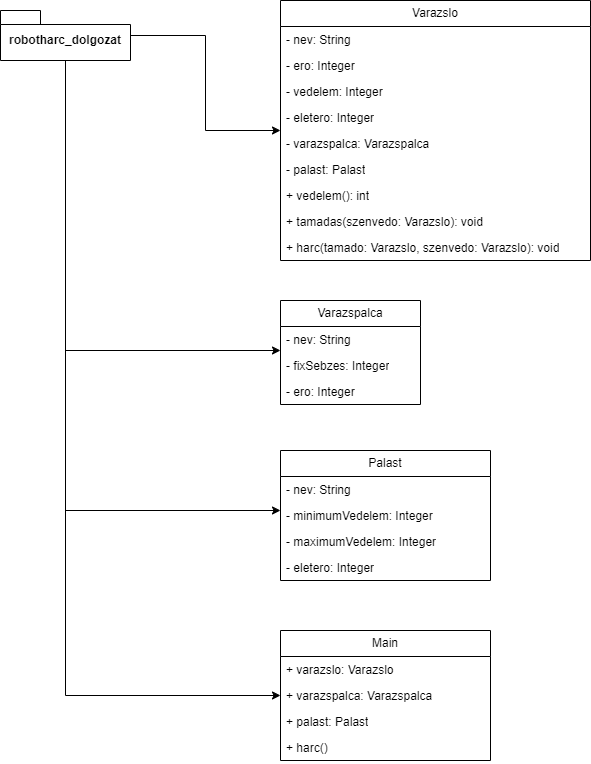

The diagram above was exported from draw.io. Its source (the exported page's mxGraphModel, read from the mxfile embedded in the PNG):
<mxGraphModel dx="1434" dy="756" grid="1" gridSize="10" guides="1" tooltips="1" connect="1" arrows="1" fold="1" page="1" pageScale="1" pageWidth="827" pageHeight="1169" math="0" shadow="0">
  <root>
    <mxCell id="0" />
    <mxCell id="1" parent="0" />
    <mxCell id="dXZsbRqlsRsyJ-LtReGb-26" style="edgeStyle=orthogonalEdgeStyle;rounded=0;orthogonalLoop=1;jettySize=auto;html=1;" edge="1" parent="1" source="dXZsbRqlsRsyJ-LtReGb-1" target="dXZsbRqlsRsyJ-LtReGb-2">
      <mxGeometry relative="1" as="geometry" />
    </mxCell>
    <mxCell id="dXZsbRqlsRsyJ-LtReGb-27" style="edgeStyle=orthogonalEdgeStyle;rounded=0;orthogonalLoop=1;jettySize=auto;html=1;" edge="1" parent="1" source="dXZsbRqlsRsyJ-LtReGb-1" target="dXZsbRqlsRsyJ-LtReGb-9">
      <mxGeometry relative="1" as="geometry">
        <Array as="points">
          <mxPoint x="85" y="440" />
        </Array>
      </mxGeometry>
    </mxCell>
    <mxCell id="dXZsbRqlsRsyJ-LtReGb-28" style="edgeStyle=orthogonalEdgeStyle;rounded=0;orthogonalLoop=1;jettySize=auto;html=1;" edge="1" parent="1" source="dXZsbRqlsRsyJ-LtReGb-1" target="dXZsbRqlsRsyJ-LtReGb-13">
      <mxGeometry relative="1" as="geometry">
        <Array as="points">
          <mxPoint x="85" y="600" />
        </Array>
      </mxGeometry>
    </mxCell>
    <mxCell id="dXZsbRqlsRsyJ-LtReGb-29" style="edgeStyle=orthogonalEdgeStyle;rounded=0;orthogonalLoop=1;jettySize=auto;html=1;" edge="1" parent="1" source="dXZsbRqlsRsyJ-LtReGb-1" target="dXZsbRqlsRsyJ-LtReGb-21">
      <mxGeometry relative="1" as="geometry">
        <Array as="points">
          <mxPoint x="85" y="785" />
        </Array>
      </mxGeometry>
    </mxCell>
    <mxCell id="dXZsbRqlsRsyJ-LtReGb-1" value="robotharc_dolgozat" style="shape=folder;fontStyle=1;spacingTop=10;tabWidth=40;tabHeight=14;tabPosition=left;html=1;whiteSpace=wrap;" vertex="1" parent="1">
      <mxGeometry x="20" y="100" width="130" height="50" as="geometry" />
    </mxCell>
    <mxCell id="dXZsbRqlsRsyJ-LtReGb-2" value="Varazslo" style="swimlane;fontStyle=0;childLayout=stackLayout;horizontal=1;startSize=26;fillColor=none;horizontalStack=0;resizeParent=1;resizeParentMax=0;resizeLast=0;collapsible=1;marginBottom=0;whiteSpace=wrap;html=1;" vertex="1" parent="1">
      <mxGeometry x="300" y="90" width="310" height="260" as="geometry" />
    </mxCell>
    <mxCell id="dXZsbRqlsRsyJ-LtReGb-3" value="- nev: String" style="text;strokeColor=none;fillColor=none;align=left;verticalAlign=top;spacingLeft=4;spacingRight=4;overflow=hidden;rotatable=0;points=[[0,0.5],[1,0.5]];portConstraint=eastwest;whiteSpace=wrap;html=1;" vertex="1" parent="dXZsbRqlsRsyJ-LtReGb-2">
      <mxGeometry y="26" width="310" height="26" as="geometry" />
    </mxCell>
    <mxCell id="dXZsbRqlsRsyJ-LtReGb-4" value="- ero: Integer" style="text;strokeColor=none;fillColor=none;align=left;verticalAlign=top;spacingLeft=4;spacingRight=4;overflow=hidden;rotatable=0;points=[[0,0.5],[1,0.5]];portConstraint=eastwest;whiteSpace=wrap;html=1;" vertex="1" parent="dXZsbRqlsRsyJ-LtReGb-2">
      <mxGeometry y="52" width="310" height="26" as="geometry" />
    </mxCell>
    <mxCell id="dXZsbRqlsRsyJ-LtReGb-5" value="- vedelem: Integer" style="text;strokeColor=none;fillColor=none;align=left;verticalAlign=top;spacingLeft=4;spacingRight=4;overflow=hidden;rotatable=0;points=[[0,0.5],[1,0.5]];portConstraint=eastwest;whiteSpace=wrap;html=1;" vertex="1" parent="dXZsbRqlsRsyJ-LtReGb-2">
      <mxGeometry y="78" width="310" height="26" as="geometry" />
    </mxCell>
    <mxCell id="dXZsbRqlsRsyJ-LtReGb-6" value="- eletero: Integer" style="text;strokeColor=none;fillColor=none;align=left;verticalAlign=top;spacingLeft=4;spacingRight=4;overflow=hidden;rotatable=0;points=[[0,0.5],[1,0.5]];portConstraint=eastwest;whiteSpace=wrap;html=1;" vertex="1" parent="dXZsbRqlsRsyJ-LtReGb-2">
      <mxGeometry y="104" width="310" height="26" as="geometry" />
    </mxCell>
    <mxCell id="dXZsbRqlsRsyJ-LtReGb-8" value="- varazspalca: Varazspalca" style="text;strokeColor=none;fillColor=none;align=left;verticalAlign=top;spacingLeft=4;spacingRight=4;overflow=hidden;rotatable=0;points=[[0,0.5],[1,0.5]];portConstraint=eastwest;whiteSpace=wrap;html=1;" vertex="1" parent="dXZsbRqlsRsyJ-LtReGb-2">
      <mxGeometry y="130" width="310" height="26" as="geometry" />
    </mxCell>
    <mxCell id="dXZsbRqlsRsyJ-LtReGb-7" value="- palast: Palast" style="text;strokeColor=none;fillColor=none;align=left;verticalAlign=top;spacingLeft=4;spacingRight=4;overflow=hidden;rotatable=0;points=[[0,0.5],[1,0.5]];portConstraint=eastwest;whiteSpace=wrap;html=1;" vertex="1" parent="dXZsbRqlsRsyJ-LtReGb-2">
      <mxGeometry y="156" width="310" height="26" as="geometry" />
    </mxCell>
    <mxCell id="dXZsbRqlsRsyJ-LtReGb-18" value="+ vedelem(): int" style="text;strokeColor=none;fillColor=none;align=left;verticalAlign=top;spacingLeft=4;spacingRight=4;overflow=hidden;rotatable=0;points=[[0,0.5],[1,0.5]];portConstraint=eastwest;whiteSpace=wrap;html=1;" vertex="1" parent="dXZsbRqlsRsyJ-LtReGb-2">
      <mxGeometry y="182" width="310" height="26" as="geometry" />
    </mxCell>
    <mxCell id="dXZsbRqlsRsyJ-LtReGb-19" value="+ tamadas(szenvedo: Varazslo): void" style="text;strokeColor=none;fillColor=none;align=left;verticalAlign=top;spacingLeft=4;spacingRight=4;overflow=hidden;rotatable=0;points=[[0,0.5],[1,0.5]];portConstraint=eastwest;whiteSpace=wrap;html=1;" vertex="1" parent="dXZsbRqlsRsyJ-LtReGb-2">
      <mxGeometry y="208" width="310" height="26" as="geometry" />
    </mxCell>
    <mxCell id="dXZsbRqlsRsyJ-LtReGb-20" value="+ harc(tamado: Varazslo, szenvedo: Varazslo): void" style="text;strokeColor=none;fillColor=none;align=left;verticalAlign=top;spacingLeft=4;spacingRight=4;overflow=hidden;rotatable=0;points=[[0,0.5],[1,0.5]];portConstraint=eastwest;whiteSpace=wrap;html=1;" vertex="1" parent="dXZsbRqlsRsyJ-LtReGb-2">
      <mxGeometry y="234" width="310" height="26" as="geometry" />
    </mxCell>
    <mxCell id="dXZsbRqlsRsyJ-LtReGb-9" value="Varazspalca" style="swimlane;fontStyle=0;childLayout=stackLayout;horizontal=1;startSize=26;fillColor=none;horizontalStack=0;resizeParent=1;resizeParentMax=0;resizeLast=0;collapsible=1;marginBottom=0;whiteSpace=wrap;html=1;" vertex="1" parent="1">
      <mxGeometry x="300" y="390" width="140" height="104" as="geometry" />
    </mxCell>
    <mxCell id="dXZsbRqlsRsyJ-LtReGb-10" value="- nev: String" style="text;strokeColor=none;fillColor=none;align=left;verticalAlign=top;spacingLeft=4;spacingRight=4;overflow=hidden;rotatable=0;points=[[0,0.5],[1,0.5]];portConstraint=eastwest;whiteSpace=wrap;html=1;" vertex="1" parent="dXZsbRqlsRsyJ-LtReGb-9">
      <mxGeometry y="26" width="140" height="26" as="geometry" />
    </mxCell>
    <mxCell id="dXZsbRqlsRsyJ-LtReGb-11" value="- fixSebzes: Integer" style="text;strokeColor=none;fillColor=none;align=left;verticalAlign=top;spacingLeft=4;spacingRight=4;overflow=hidden;rotatable=0;points=[[0,0.5],[1,0.5]];portConstraint=eastwest;whiteSpace=wrap;html=1;" vertex="1" parent="dXZsbRqlsRsyJ-LtReGb-9">
      <mxGeometry y="52" width="140" height="26" as="geometry" />
    </mxCell>
    <mxCell id="dXZsbRqlsRsyJ-LtReGb-12" value="- ero: Integer" style="text;strokeColor=none;fillColor=none;align=left;verticalAlign=top;spacingLeft=4;spacingRight=4;overflow=hidden;rotatable=0;points=[[0,0.5],[1,0.5]];portConstraint=eastwest;whiteSpace=wrap;html=1;" vertex="1" parent="dXZsbRqlsRsyJ-LtReGb-9">
      <mxGeometry y="78" width="140" height="26" as="geometry" />
    </mxCell>
    <mxCell id="dXZsbRqlsRsyJ-LtReGb-13" value="Palast" style="swimlane;fontStyle=0;childLayout=stackLayout;horizontal=1;startSize=26;fillColor=none;horizontalStack=0;resizeParent=1;resizeParentMax=0;resizeLast=0;collapsible=1;marginBottom=0;whiteSpace=wrap;html=1;" vertex="1" parent="1">
      <mxGeometry x="300" y="540" width="210" height="130" as="geometry" />
    </mxCell>
    <mxCell id="dXZsbRqlsRsyJ-LtReGb-14" value="- nev: String" style="text;strokeColor=none;fillColor=none;align=left;verticalAlign=top;spacingLeft=4;spacingRight=4;overflow=hidden;rotatable=0;points=[[0,0.5],[1,0.5]];portConstraint=eastwest;whiteSpace=wrap;html=1;" vertex="1" parent="dXZsbRqlsRsyJ-LtReGb-13">
      <mxGeometry y="26" width="210" height="26" as="geometry" />
    </mxCell>
    <mxCell id="dXZsbRqlsRsyJ-LtReGb-15" value="- minimumVedelem: Integer" style="text;strokeColor=none;fillColor=none;align=left;verticalAlign=top;spacingLeft=4;spacingRight=4;overflow=hidden;rotatable=0;points=[[0,0.5],[1,0.5]];portConstraint=eastwest;whiteSpace=wrap;html=1;" vertex="1" parent="dXZsbRqlsRsyJ-LtReGb-13">
      <mxGeometry y="52" width="210" height="26" as="geometry" />
    </mxCell>
    <mxCell id="dXZsbRqlsRsyJ-LtReGb-16" value="- maximumVedelem: Integer" style="text;strokeColor=none;fillColor=none;align=left;verticalAlign=top;spacingLeft=4;spacingRight=4;overflow=hidden;rotatable=0;points=[[0,0.5],[1,0.5]];portConstraint=eastwest;whiteSpace=wrap;html=1;" vertex="1" parent="dXZsbRqlsRsyJ-LtReGb-13">
      <mxGeometry y="78" width="210" height="26" as="geometry" />
    </mxCell>
    <mxCell id="dXZsbRqlsRsyJ-LtReGb-17" value="- eletero: Integer" style="text;strokeColor=none;fillColor=none;align=left;verticalAlign=top;spacingLeft=4;spacingRight=4;overflow=hidden;rotatable=0;points=[[0,0.5],[1,0.5]];portConstraint=eastwest;whiteSpace=wrap;html=1;" vertex="1" parent="dXZsbRqlsRsyJ-LtReGb-13">
      <mxGeometry y="104" width="210" height="26" as="geometry" />
    </mxCell>
    <mxCell id="dXZsbRqlsRsyJ-LtReGb-21" value="Main" style="swimlane;fontStyle=0;childLayout=stackLayout;horizontal=1;startSize=26;fillColor=none;horizontalStack=0;resizeParent=1;resizeParentMax=0;resizeLast=0;collapsible=1;marginBottom=0;whiteSpace=wrap;html=1;" vertex="1" parent="1">
      <mxGeometry x="300" y="720" width="210" height="130" as="geometry" />
    </mxCell>
    <mxCell id="dXZsbRqlsRsyJ-LtReGb-22" value="+ varazslo: Varazslo" style="text;strokeColor=none;fillColor=none;align=left;verticalAlign=top;spacingLeft=4;spacingRight=4;overflow=hidden;rotatable=0;points=[[0,0.5],[1,0.5]];portConstraint=eastwest;whiteSpace=wrap;html=1;" vertex="1" parent="dXZsbRqlsRsyJ-LtReGb-21">
      <mxGeometry y="26" width="210" height="26" as="geometry" />
    </mxCell>
    <mxCell id="dXZsbRqlsRsyJ-LtReGb-23" value="+ varazspalca: Varazspalca" style="text;strokeColor=none;fillColor=none;align=left;verticalAlign=top;spacingLeft=4;spacingRight=4;overflow=hidden;rotatable=0;points=[[0,0.5],[1,0.5]];portConstraint=eastwest;whiteSpace=wrap;html=1;" vertex="1" parent="dXZsbRqlsRsyJ-LtReGb-21">
      <mxGeometry y="52" width="210" height="26" as="geometry" />
    </mxCell>
    <mxCell id="dXZsbRqlsRsyJ-LtReGb-24" value="+ palast: Palast" style="text;strokeColor=none;fillColor=none;align=left;verticalAlign=top;spacingLeft=4;spacingRight=4;overflow=hidden;rotatable=0;points=[[0,0.5],[1,0.5]];portConstraint=eastwest;whiteSpace=wrap;html=1;" vertex="1" parent="dXZsbRqlsRsyJ-LtReGb-21">
      <mxGeometry y="78" width="210" height="26" as="geometry" />
    </mxCell>
    <mxCell id="dXZsbRqlsRsyJ-LtReGb-25" value="+ harc()" style="text;strokeColor=none;fillColor=none;align=left;verticalAlign=top;spacingLeft=4;spacingRight=4;overflow=hidden;rotatable=0;points=[[0,0.5],[1,0.5]];portConstraint=eastwest;whiteSpace=wrap;html=1;" vertex="1" parent="dXZsbRqlsRsyJ-LtReGb-21">
      <mxGeometry y="104" width="210" height="26" as="geometry" />
    </mxCell>
  </root>
</mxGraphModel>